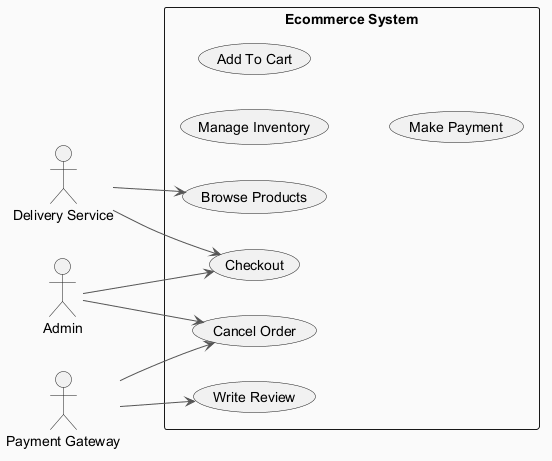

The diagram above was rendered by PlantUML. Its source (embedded in the PNG):
@startuml
skinparam backgroundColor #FAFAFA
skinparam classBackgroundColor #FFF3E0
skinparam classBorderColor #E65100
skinparam ArrowColor #555555
left to right direction
actor "Delivery Service" as DeliveryService
actor "Payment Gateway" as PaymentGateway
actor "Admin" as Admin
rectangle "Ecommerce System" {
  usecase "Manage Inventory" as UC_ManageInventory
  usecase "Write Review" as UC_WriteReview
  usecase "Add To Cart" as UC_AddToCart
  usecase "Browse Products" as UC_BrowseProducts
  usecase "Checkout" as UC_Checkout
  usecase "Cancel Order" as UC_CancelOrder
  usecase "Make Payment" as UC_MakePayment
}
DeliveryService --> UC_BrowseProducts
DeliveryService --> UC_Checkout
PaymentGateway --> UC_CancelOrder
PaymentGateway --> UC_WriteReview
Admin --> UC_CancelOrder
Admin --> UC_Checkout
@enduml